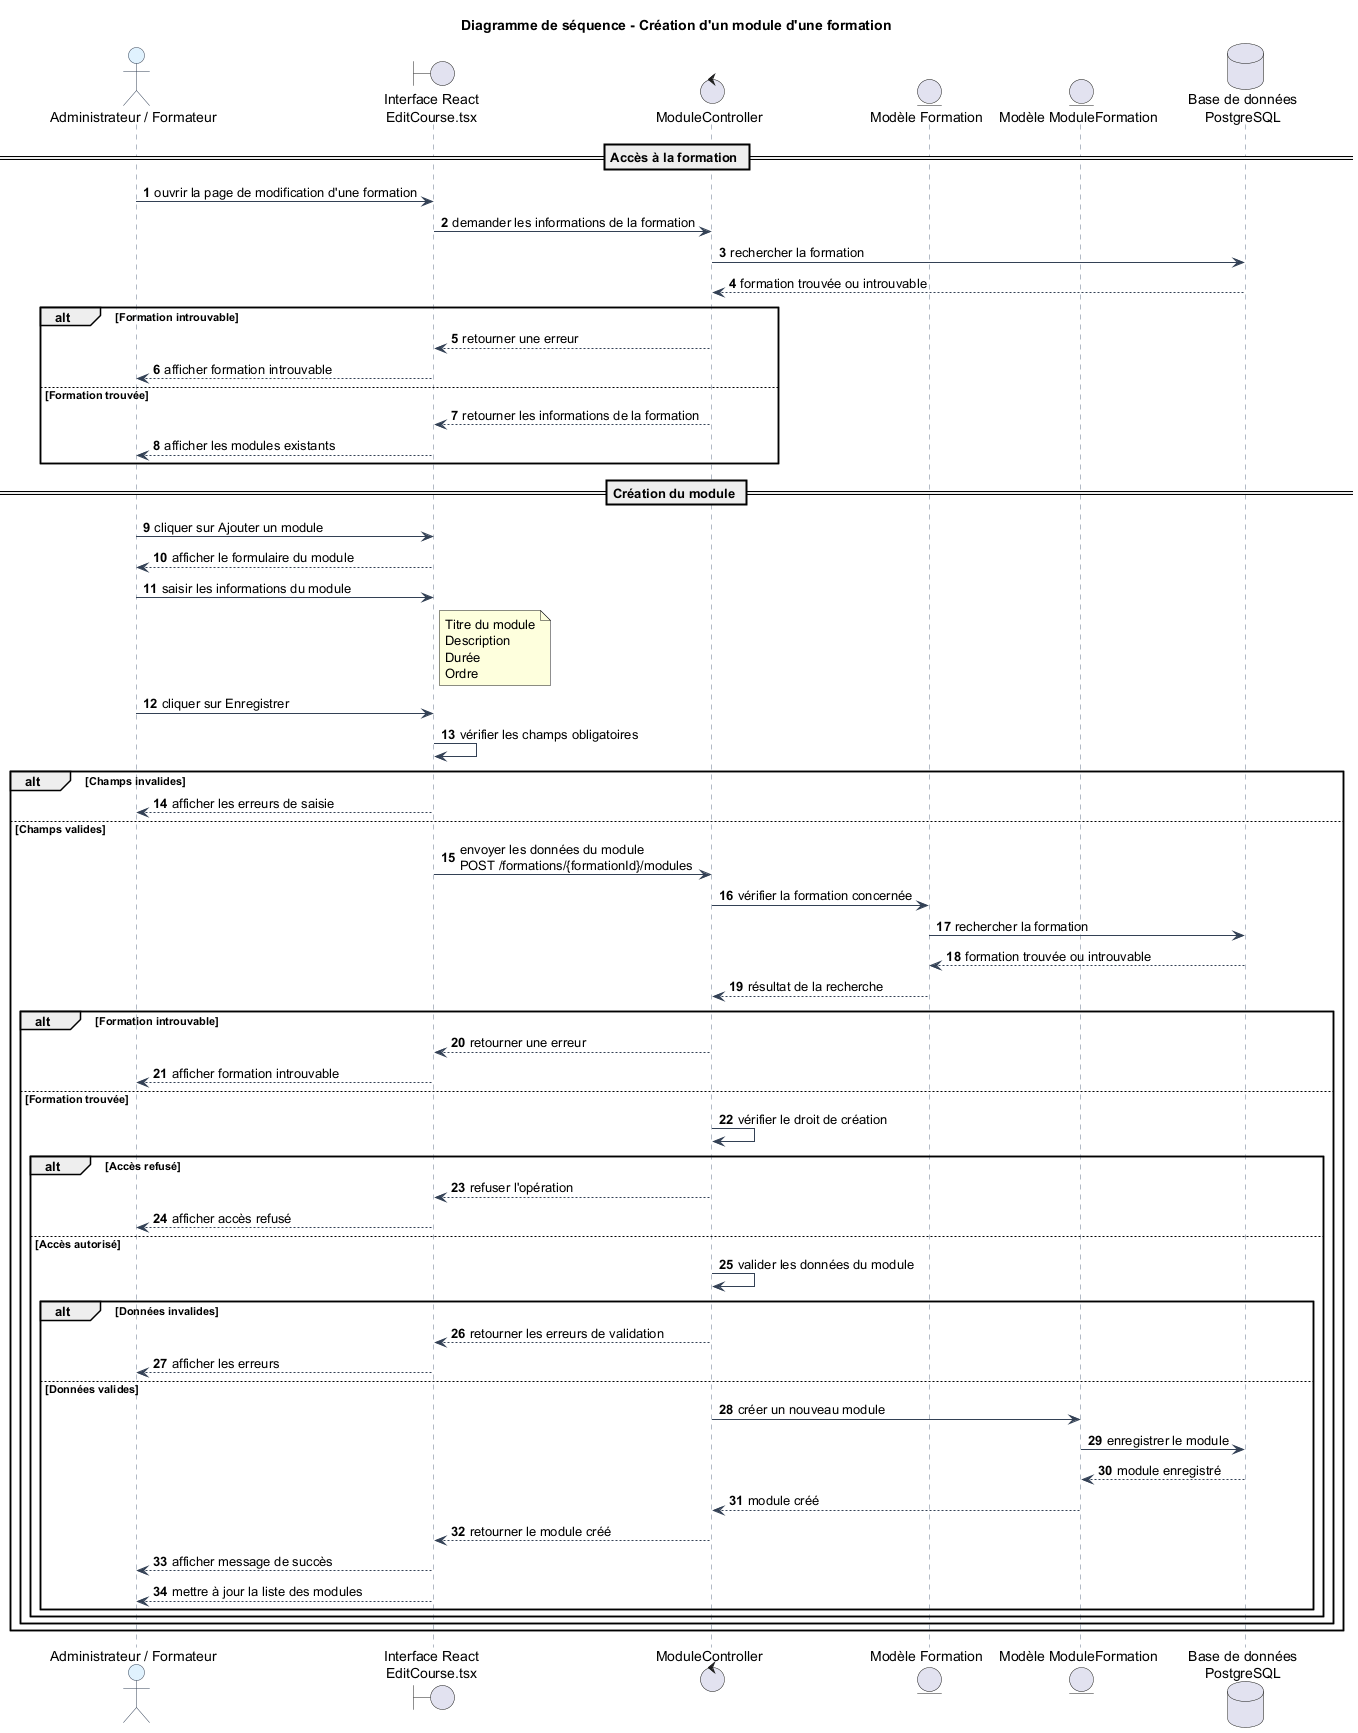

The diagram above was rendered by PlantUML. Its source (embedded in the PNG):
@startuml
title Diagramme de séquence - Création d'un module d'une formation

skinparam backgroundColor #FFFFFF
skinparam sequence {
  ArrowColor #334155
  LifeLineBorderColor #64748B
  LifeLineBackgroundColor #F8FAFC
  ParticipantBorderColor #334155
  ParticipantBackgroundColor #F1F5F9
  ActorBorderColor #334155
  ActorBackgroundColor #E0F2FE
  DatabaseBorderColor #334155
  DatabaseBackgroundColor #ECFDF5
}

autonumber

actor "Administrateur / Formateur" as Acteur
boundary "Interface React\nEditCourse.tsx" as Interface
control "ModuleController" as ModuleController
entity "Modèle Formation" as Formation
entity "Modèle ModuleFormation" as Module
database "Base de données\nPostgreSQL" as DB

== Accès à la formation ==

Acteur -> Interface : ouvrir la page de modification d'une formation
Interface -> ModuleController : demander les informations de la formation
ModuleController -> DB : rechercher la formation
DB --> ModuleController : formation trouvée ou introuvable

alt Formation introuvable
    ModuleController --> Interface : retourner une erreur
    Interface --> Acteur : afficher formation introuvable
else Formation trouvée
    ModuleController --> Interface : retourner les informations de la formation
    Interface --> Acteur : afficher les modules existants
end

== Création du module ==

Acteur -> Interface : cliquer sur Ajouter un module
Interface --> Acteur : afficher le formulaire du module

Acteur -> Interface : saisir les informations du module
note right of Interface
Titre du module
Description
Durée
Ordre
end note

Acteur -> Interface : cliquer sur Enregistrer
Interface -> Interface : vérifier les champs obligatoires

alt Champs invalides
    Interface --> Acteur : afficher les erreurs de saisie
else Champs valides
    Interface -> ModuleController : envoyer les données du module\nPOST /formations/{formationId}/modules

    ModuleController -> Formation : vérifier la formation concernée
    Formation -> DB : rechercher la formation
    DB --> Formation : formation trouvée ou introuvable
    Formation --> ModuleController : résultat de la recherche

    alt Formation introuvable
        ModuleController --> Interface : retourner une erreur
        Interface --> Acteur : afficher formation introuvable
    else Formation trouvée
        ModuleController -> ModuleController : vérifier le droit de création

        alt Accès refusé
            ModuleController --> Interface : refuser l'opération
            Interface --> Acteur : afficher accès refusé
        else Accès autorisé
            ModuleController -> ModuleController : valider les données du module

            alt Données invalides
                ModuleController --> Interface : retourner les erreurs de validation
                Interface --> Acteur : afficher les erreurs
            else Données valides
                ModuleController -> Module : créer un nouveau module
                Module -> DB : enregistrer le module
                DB --> Module : module enregistré
                Module --> ModuleController : module créé

                ModuleController --> Interface : retourner le module créé
                Interface --> Acteur : afficher message de succès
                Interface --> Acteur : mettre à jour la liste des modules
            end
        end
    end
end

@enduml